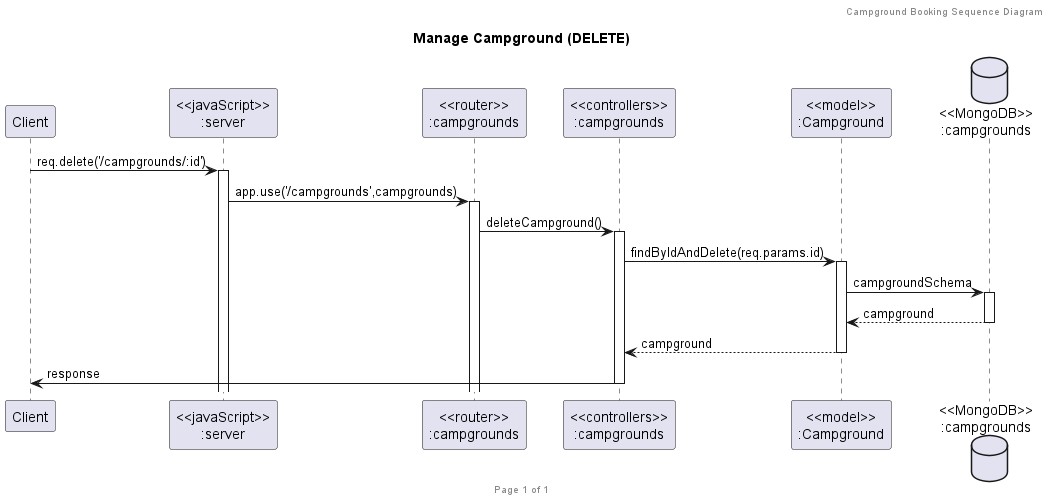

The diagram above was rendered by PlantUML. Its source (embedded in the PNG):
@startuml Manage Campground (DELETE)

header Campground Booking Sequence Diagram
footer Page %page% of %lastpage%
title "Manage Campground (DELETE)"

participant "Client" as client
participant "<<javaScript>>\n:server" as server
participant "<<router>>\n:campgrounds" as routerCampgrounds
participant "<<controllers>>\n:campgrounds" as controllersCampgrounds
participant "<<model>>\n:Campground" as modelCampground
database "<<MongoDB>>\n:campgrounds" as CampgroundsDatabase

client->server ++:req.delete('/campgrounds/:id')
server->routerCampgrounds ++:app.use('/campgrounds',campgrounds)
routerCampgrounds -> controllersCampgrounds ++:deleteCampground()
controllersCampgrounds->modelCampground ++:findByIdAndDelete(req.params.id)
modelCampground ->CampgroundsDatabase ++: campgroundSchema
CampgroundsDatabase --> modelCampground --: campground
modelCampground --> controllersCampgrounds --: campground
controllersCampgrounds -> client --: response

@enduml